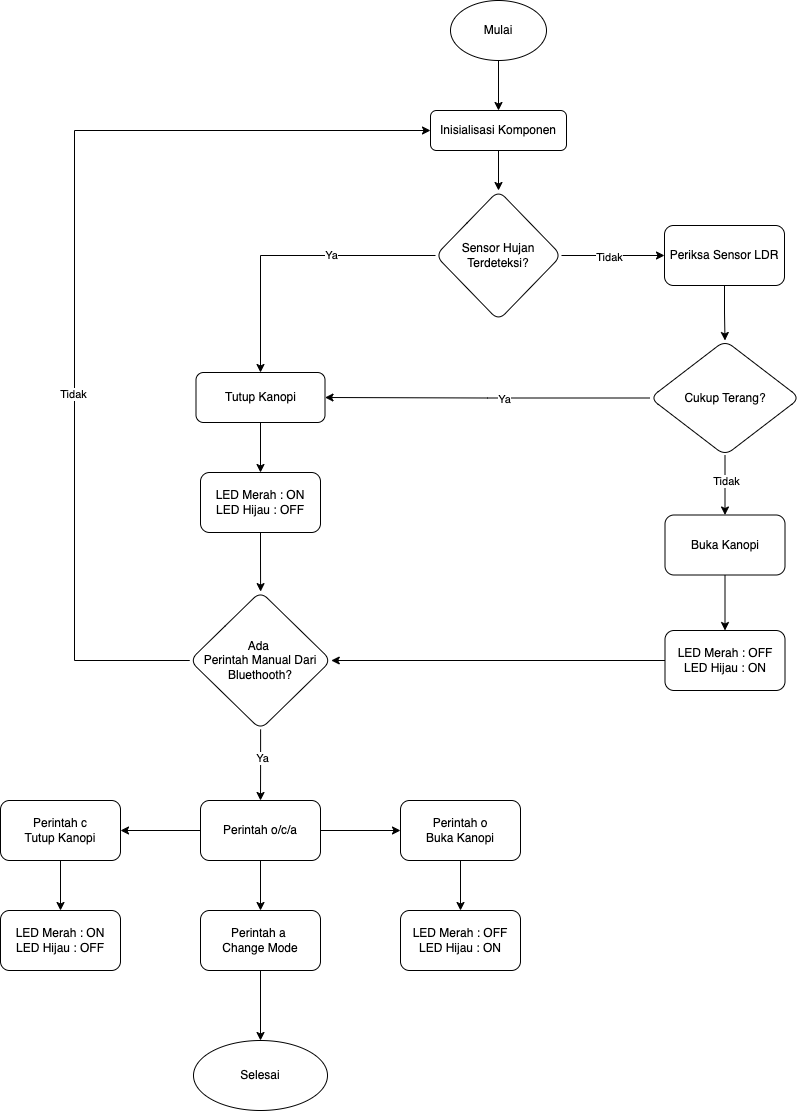

The diagram above was exported from draw.io. Its source (the exported page's mxGraphModel, read from the mxfile embedded in the PNG):
<mxGraphModel dx="1838" dy="797" grid="1" gridSize="10" guides="1" tooltips="1" connect="1" arrows="1" fold="1" page="1" pageScale="1" pageWidth="827" pageHeight="1169" math="0" shadow="0">
  <root>
    <mxCell id="WIyWlLk6GJQsqaUBKTNV-0" />
    <mxCell id="WIyWlLk6GJQsqaUBKTNV-1" parent="WIyWlLk6GJQsqaUBKTNV-0" />
    <mxCell id="Xxt1CP9RIO8nxmgaebdM-77" value="" style="edgeStyle=orthogonalEdgeStyle;rounded=0;orthogonalLoop=1;jettySize=auto;html=1;" edge="1" parent="WIyWlLk6GJQsqaUBKTNV-1" source="Xxt1CP9RIO8nxmgaebdM-3" target="Xxt1CP9RIO8nxmgaebdM-76">
      <mxGeometry relative="1" as="geometry" />
    </mxCell>
    <mxCell id="Xxt1CP9RIO8nxmgaebdM-3" value="Inisialisasi Komponen" style="rounded=1;whiteSpace=wrap;html=1;" vertex="1" parent="WIyWlLk6GJQsqaUBKTNV-1">
      <mxGeometry x="296" y="180" width="136" height="40" as="geometry" />
    </mxCell>
    <mxCell id="Xxt1CP9RIO8nxmgaebdM-12" style="edgeStyle=orthogonalEdgeStyle;rounded=0;orthogonalLoop=1;jettySize=auto;html=1;entryX=0;entryY=0.5;entryDx=0;entryDy=0;exitX=1;exitY=0.5;exitDx=0;exitDy=0;" edge="1" parent="WIyWlLk6GJQsqaUBKTNV-1" source="Xxt1CP9RIO8nxmgaebdM-76" target="Xxt1CP9RIO8nxmgaebdM-11">
      <mxGeometry relative="1" as="geometry">
        <mxPoint x="422" y="325" as="sourcePoint" />
      </mxGeometry>
    </mxCell>
    <mxCell id="Xxt1CP9RIO8nxmgaebdM-13" value="Tidak" style="edgeLabel;html=1;align=center;verticalAlign=middle;resizable=0;points=[];" vertex="1" connectable="0" parent="Xxt1CP9RIO8nxmgaebdM-12">
      <mxGeometry x="-0.0926" y="-1" relative="1" as="geometry">
        <mxPoint as="offset" />
      </mxGeometry>
    </mxCell>
    <mxCell id="Xxt1CP9RIO8nxmgaebdM-14" style="edgeStyle=orthogonalEdgeStyle;rounded=0;orthogonalLoop=1;jettySize=auto;html=1;entryX=0.5;entryY=0;entryDx=0;entryDy=0;exitX=0;exitY=0.5;exitDx=0;exitDy=0;" edge="1" parent="WIyWlLk6GJQsqaUBKTNV-1" source="Xxt1CP9RIO8nxmgaebdM-76" target="Xxt1CP9RIO8nxmgaebdM-15">
      <mxGeometry relative="1" as="geometry">
        <mxPoint x="364" y="420" as="targetPoint" />
        <mxPoint x="306" y="325" as="sourcePoint" />
      </mxGeometry>
    </mxCell>
    <mxCell id="Xxt1CP9RIO8nxmgaebdM-16" value="Ya" style="edgeLabel;html=1;align=center;verticalAlign=middle;resizable=0;points=[];" vertex="1" connectable="0" parent="Xxt1CP9RIO8nxmgaebdM-14">
      <mxGeometry x="-0.28" y="-1" relative="1" as="geometry">
        <mxPoint as="offset" />
      </mxGeometry>
    </mxCell>
    <mxCell id="Xxt1CP9RIO8nxmgaebdM-9" style="edgeStyle=orthogonalEdgeStyle;rounded=0;orthogonalLoop=1;jettySize=auto;html=1;entryX=0.5;entryY=0;entryDx=0;entryDy=0;" edge="1" parent="WIyWlLk6GJQsqaUBKTNV-1" source="Xxt1CP9RIO8nxmgaebdM-8" target="Xxt1CP9RIO8nxmgaebdM-3">
      <mxGeometry relative="1" as="geometry" />
    </mxCell>
    <mxCell id="Xxt1CP9RIO8nxmgaebdM-8" value="Mulai" style="ellipse;whiteSpace=wrap;html=1;" vertex="1" parent="WIyWlLk6GJQsqaUBKTNV-1">
      <mxGeometry x="316" y="70" width="96" height="60" as="geometry" />
    </mxCell>
    <mxCell id="Xxt1CP9RIO8nxmgaebdM-24" value="" style="edgeStyle=orthogonalEdgeStyle;rounded=0;orthogonalLoop=1;jettySize=auto;html=1;" edge="1" parent="WIyWlLk6GJQsqaUBKTNV-1" source="Xxt1CP9RIO8nxmgaebdM-11" target="Xxt1CP9RIO8nxmgaebdM-23">
      <mxGeometry relative="1" as="geometry" />
    </mxCell>
    <mxCell id="Xxt1CP9RIO8nxmgaebdM-11" value="Periksa Sensor LDR" style="rounded=1;whiteSpace=wrap;html=1;" vertex="1" parent="WIyWlLk6GJQsqaUBKTNV-1">
      <mxGeometry x="530" y="295" width="120" height="60" as="geometry" />
    </mxCell>
    <mxCell id="Xxt1CP9RIO8nxmgaebdM-22" value="" style="edgeStyle=orthogonalEdgeStyle;rounded=0;orthogonalLoop=1;jettySize=auto;html=1;" edge="1" parent="WIyWlLk6GJQsqaUBKTNV-1" source="Xxt1CP9RIO8nxmgaebdM-15" target="Xxt1CP9RIO8nxmgaebdM-21">
      <mxGeometry relative="1" as="geometry" />
    </mxCell>
    <mxCell id="Xxt1CP9RIO8nxmgaebdM-15" value="Tutup Kanopi" style="rounded=1;whiteSpace=wrap;html=1;" vertex="1" parent="WIyWlLk6GJQsqaUBKTNV-1">
      <mxGeometry x="61.5" y="442" width="129" height="50" as="geometry" />
    </mxCell>
    <mxCell id="Xxt1CP9RIO8nxmgaebdM-42" value="" style="edgeStyle=orthogonalEdgeStyle;rounded=0;orthogonalLoop=1;jettySize=auto;html=1;" edge="1" parent="WIyWlLk6GJQsqaUBKTNV-1" source="Xxt1CP9RIO8nxmgaebdM-21" target="Xxt1CP9RIO8nxmgaebdM-41">
      <mxGeometry relative="1" as="geometry" />
    </mxCell>
    <mxCell id="Xxt1CP9RIO8nxmgaebdM-21" value="LED Merah : ON&lt;div&gt;LED Hijau : OFF&lt;/div&gt;" style="whiteSpace=wrap;html=1;rounded=1;" vertex="1" parent="WIyWlLk6GJQsqaUBKTNV-1">
      <mxGeometry x="66" y="542" width="120" height="60" as="geometry" />
    </mxCell>
    <mxCell id="Xxt1CP9RIO8nxmgaebdM-26" value="" style="edgeStyle=orthogonalEdgeStyle;rounded=0;orthogonalLoop=1;jettySize=auto;html=1;" edge="1" parent="WIyWlLk6GJQsqaUBKTNV-1" source="Xxt1CP9RIO8nxmgaebdM-23" target="Xxt1CP9RIO8nxmgaebdM-25">
      <mxGeometry relative="1" as="geometry" />
    </mxCell>
    <mxCell id="Xxt1CP9RIO8nxmgaebdM-27" value="Tidak" style="edgeLabel;html=1;align=center;verticalAlign=middle;resizable=0;points=[];" vertex="1" connectable="0" parent="Xxt1CP9RIO8nxmgaebdM-26">
      <mxGeometry x="-0.1667" y="1" relative="1" as="geometry">
        <mxPoint as="offset" />
      </mxGeometry>
    </mxCell>
    <mxCell id="Xxt1CP9RIO8nxmgaebdM-31" style="edgeStyle=orthogonalEdgeStyle;rounded=0;orthogonalLoop=1;jettySize=auto;html=1;entryX=1;entryY=0.5;entryDx=0;entryDy=0;" edge="1" parent="WIyWlLk6GJQsqaUBKTNV-1" source="Xxt1CP9RIO8nxmgaebdM-23" target="Xxt1CP9RIO8nxmgaebdM-15">
      <mxGeometry relative="1" as="geometry" />
    </mxCell>
    <mxCell id="Xxt1CP9RIO8nxmgaebdM-32" value="Ya" style="edgeLabel;html=1;align=center;verticalAlign=middle;resizable=0;points=[];" vertex="1" connectable="0" parent="Xxt1CP9RIO8nxmgaebdM-31">
      <mxGeometry x="-0.1057" y="1" relative="1" as="geometry">
        <mxPoint as="offset" />
      </mxGeometry>
    </mxCell>
    <mxCell id="Xxt1CP9RIO8nxmgaebdM-23" value="Cukup Terang?" style="rhombus;whiteSpace=wrap;html=1;rounded=1;" vertex="1" parent="WIyWlLk6GJQsqaUBKTNV-1">
      <mxGeometry x="515.5" y="410" width="150" height="115" as="geometry" />
    </mxCell>
    <mxCell id="Xxt1CP9RIO8nxmgaebdM-38" value="" style="edgeStyle=orthogonalEdgeStyle;rounded=0;orthogonalLoop=1;jettySize=auto;html=1;" edge="1" parent="WIyWlLk6GJQsqaUBKTNV-1" source="Xxt1CP9RIO8nxmgaebdM-25" target="Xxt1CP9RIO8nxmgaebdM-37">
      <mxGeometry relative="1" as="geometry" />
    </mxCell>
    <mxCell id="Xxt1CP9RIO8nxmgaebdM-25" value="Buka Kanopi" style="whiteSpace=wrap;html=1;rounded=1;" vertex="1" parent="WIyWlLk6GJQsqaUBKTNV-1">
      <mxGeometry x="530.5" y="584.5" width="120" height="60" as="geometry" />
    </mxCell>
    <mxCell id="Xxt1CP9RIO8nxmgaebdM-43" style="edgeStyle=orthogonalEdgeStyle;rounded=0;orthogonalLoop=1;jettySize=auto;html=1;" edge="1" parent="WIyWlLk6GJQsqaUBKTNV-1" source="Xxt1CP9RIO8nxmgaebdM-37" target="Xxt1CP9RIO8nxmgaebdM-41">
      <mxGeometry relative="1" as="geometry" />
    </mxCell>
    <mxCell id="Xxt1CP9RIO8nxmgaebdM-37" value="LED Merah : OFF&lt;div&gt;LED Hijau : ON&lt;/div&gt;" style="whiteSpace=wrap;html=1;rounded=1;" vertex="1" parent="WIyWlLk6GJQsqaUBKTNV-1">
      <mxGeometry x="530.5" y="700" width="120" height="60" as="geometry" />
    </mxCell>
    <mxCell id="Xxt1CP9RIO8nxmgaebdM-45" value="" style="edgeStyle=orthogonalEdgeStyle;rounded=0;orthogonalLoop=1;jettySize=auto;html=1;" edge="1" parent="WIyWlLk6GJQsqaUBKTNV-1" source="Xxt1CP9RIO8nxmgaebdM-41" target="Xxt1CP9RIO8nxmgaebdM-44">
      <mxGeometry relative="1" as="geometry" />
    </mxCell>
    <mxCell id="Xxt1CP9RIO8nxmgaebdM-56" value="Ya" style="edgeLabel;html=1;align=center;verticalAlign=middle;resizable=0;points=[];" vertex="1" connectable="0" parent="Xxt1CP9RIO8nxmgaebdM-45">
      <mxGeometry x="-0.1807" y="1" relative="1" as="geometry">
        <mxPoint as="offset" />
      </mxGeometry>
    </mxCell>
    <mxCell id="Xxt1CP9RIO8nxmgaebdM-72" style="edgeStyle=orthogonalEdgeStyle;rounded=0;orthogonalLoop=1;jettySize=auto;html=1;entryX=0;entryY=0.5;entryDx=0;entryDy=0;" edge="1" parent="WIyWlLk6GJQsqaUBKTNV-1" source="Xxt1CP9RIO8nxmgaebdM-41" target="Xxt1CP9RIO8nxmgaebdM-3">
      <mxGeometry relative="1" as="geometry">
        <Array as="points">
          <mxPoint x="-60" y="730" />
          <mxPoint x="-60" y="200" />
        </Array>
      </mxGeometry>
    </mxCell>
    <mxCell id="Xxt1CP9RIO8nxmgaebdM-73" value="Tidak" style="edgeLabel;html=1;align=center;verticalAlign=middle;resizable=0;points=[];" vertex="1" connectable="0" parent="Xxt1CP9RIO8nxmgaebdM-72">
      <mxGeometry x="-0.2365" y="2" relative="1" as="geometry">
        <mxPoint as="offset" />
      </mxGeometry>
    </mxCell>
    <mxCell id="Xxt1CP9RIO8nxmgaebdM-41" value="Ada&amp;nbsp;&lt;div&gt;Perintah Manual Dari Bluethooth?&lt;/div&gt;" style="rhombus;whiteSpace=wrap;html=1;rounded=1;" vertex="1" parent="WIyWlLk6GJQsqaUBKTNV-1">
      <mxGeometry x="55.25" y="661" width="141.5" height="138" as="geometry" />
    </mxCell>
    <mxCell id="Xxt1CP9RIO8nxmgaebdM-53" value="" style="edgeStyle=orthogonalEdgeStyle;rounded=0;orthogonalLoop=1;jettySize=auto;html=1;" edge="1" parent="WIyWlLk6GJQsqaUBKTNV-1" source="Xxt1CP9RIO8nxmgaebdM-44" target="Xxt1CP9RIO8nxmgaebdM-52">
      <mxGeometry relative="1" as="geometry" />
    </mxCell>
    <mxCell id="Xxt1CP9RIO8nxmgaebdM-59" value="" style="edgeStyle=orthogonalEdgeStyle;rounded=0;orthogonalLoop=1;jettySize=auto;html=1;" edge="1" parent="WIyWlLk6GJQsqaUBKTNV-1" source="Xxt1CP9RIO8nxmgaebdM-44" target="Xxt1CP9RIO8nxmgaebdM-58">
      <mxGeometry relative="1" as="geometry" />
    </mxCell>
    <mxCell id="Xxt1CP9RIO8nxmgaebdM-61" value="" style="edgeStyle=orthogonalEdgeStyle;rounded=0;orthogonalLoop=1;jettySize=auto;html=1;" edge="1" parent="WIyWlLk6GJQsqaUBKTNV-1" source="Xxt1CP9RIO8nxmgaebdM-44" target="Xxt1CP9RIO8nxmgaebdM-60">
      <mxGeometry relative="1" as="geometry" />
    </mxCell>
    <mxCell id="Xxt1CP9RIO8nxmgaebdM-44" value="Perintah o/c/a" style="whiteSpace=wrap;html=1;rounded=1;" vertex="1" parent="WIyWlLk6GJQsqaUBKTNV-1">
      <mxGeometry x="66" y="870" width="120" height="60" as="geometry" />
    </mxCell>
    <mxCell id="Xxt1CP9RIO8nxmgaebdM-69" value="" style="edgeStyle=orthogonalEdgeStyle;rounded=0;orthogonalLoop=1;jettySize=auto;html=1;" edge="1" parent="WIyWlLk6GJQsqaUBKTNV-1" source="Xxt1CP9RIO8nxmgaebdM-52" target="Xxt1CP9RIO8nxmgaebdM-68">
      <mxGeometry relative="1" as="geometry" />
    </mxCell>
    <mxCell id="Xxt1CP9RIO8nxmgaebdM-52" value="Perintah a&amp;nbsp;&lt;div&gt;Change Mode&lt;/div&gt;" style="whiteSpace=wrap;html=1;rounded=1;" vertex="1" parent="WIyWlLk6GJQsqaUBKTNV-1">
      <mxGeometry x="66" y="980" width="120" height="60" as="geometry" />
    </mxCell>
    <mxCell id="Xxt1CP9RIO8nxmgaebdM-65" style="edgeStyle=orthogonalEdgeStyle;rounded=0;orthogonalLoop=1;jettySize=auto;html=1;entryX=0.5;entryY=0;entryDx=0;entryDy=0;" edge="1" parent="WIyWlLk6GJQsqaUBKTNV-1" source="Xxt1CP9RIO8nxmgaebdM-58" target="Xxt1CP9RIO8nxmgaebdM-64">
      <mxGeometry relative="1" as="geometry" />
    </mxCell>
    <mxCell id="Xxt1CP9RIO8nxmgaebdM-58" value="Perintah o&lt;div&gt;Buka Kanopi&lt;/div&gt;" style="whiteSpace=wrap;html=1;rounded=1;" vertex="1" parent="WIyWlLk6GJQsqaUBKTNV-1">
      <mxGeometry x="266" y="870" width="120" height="60" as="geometry" />
    </mxCell>
    <mxCell id="Xxt1CP9RIO8nxmgaebdM-67" style="edgeStyle=orthogonalEdgeStyle;rounded=0;orthogonalLoop=1;jettySize=auto;html=1;" edge="1" parent="WIyWlLk6GJQsqaUBKTNV-1" source="Xxt1CP9RIO8nxmgaebdM-60" target="Xxt1CP9RIO8nxmgaebdM-66">
      <mxGeometry relative="1" as="geometry" />
    </mxCell>
    <mxCell id="Xxt1CP9RIO8nxmgaebdM-60" value="Perintah c&lt;div&gt;Tutup Kanopi&lt;/div&gt;" style="whiteSpace=wrap;html=1;rounded=1;" vertex="1" parent="WIyWlLk6GJQsqaUBKTNV-1">
      <mxGeometry x="-134" y="870" width="120" height="60" as="geometry" />
    </mxCell>
    <mxCell id="Xxt1CP9RIO8nxmgaebdM-64" value="LED Merah : OFF&lt;div&gt;LED Hijau : ON&lt;/div&gt;" style="whiteSpace=wrap;html=1;rounded=1;" vertex="1" parent="WIyWlLk6GJQsqaUBKTNV-1">
      <mxGeometry x="266" y="980" width="120" height="60" as="geometry" />
    </mxCell>
    <mxCell id="Xxt1CP9RIO8nxmgaebdM-66" value="LED Merah : ON&lt;div&gt;LED Hijau : OFF&lt;/div&gt;" style="whiteSpace=wrap;html=1;rounded=1;" vertex="1" parent="WIyWlLk6GJQsqaUBKTNV-1">
      <mxGeometry x="-134" y="980" width="120" height="60" as="geometry" />
    </mxCell>
    <mxCell id="Xxt1CP9RIO8nxmgaebdM-68" value="Selesai" style="ellipse;whiteSpace=wrap;html=1;rounded=1;" vertex="1" parent="WIyWlLk6GJQsqaUBKTNV-1">
      <mxGeometry x="59" y="1110" width="134" height="70" as="geometry" />
    </mxCell>
    <mxCell id="Xxt1CP9RIO8nxmgaebdM-76" value="Sensor Hujan Terdeteksi?" style="rhombus;whiteSpace=wrap;html=1;rounded=1;" vertex="1" parent="WIyWlLk6GJQsqaUBKTNV-1">
      <mxGeometry x="301" y="260" width="126" height="130" as="geometry" />
    </mxCell>
  </root>
</mxGraphModel>